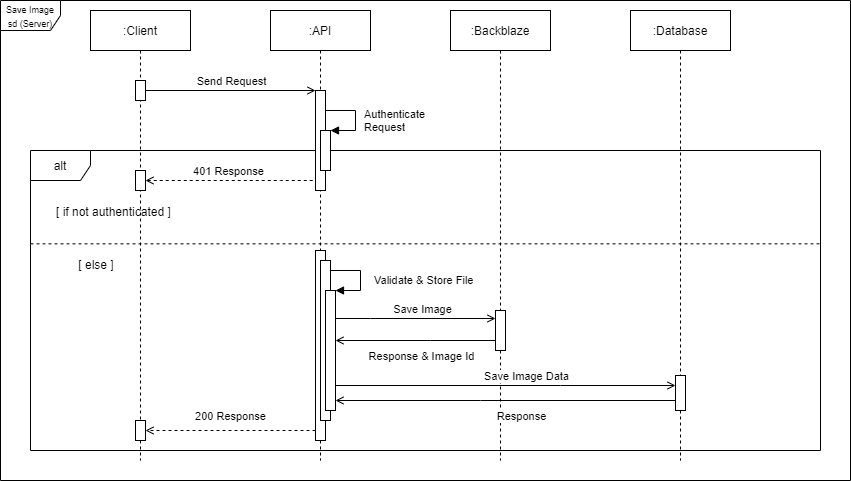

The diagram above was exported from draw.io. Its source (the exported page's mxGraphModel, read from the mxfile embedded in the PNG):
<mxGraphModel dx="2844" dy="1628" grid="1" gridSize="10" guides="1" tooltips="1" connect="1" arrows="1" fold="1" page="1" pageScale="1" pageWidth="850" pageHeight="1100" math="0" shadow="0">
  <root>
    <mxCell id="0" />
    <mxCell id="1" parent="0" />
    <mxCell id="2" value="" style="group;align=left;" vertex="1" connectable="0" parent="1">
      <mxGeometry x="180" y="220" width="790" height="300" as="geometry" />
    </mxCell>
    <mxCell id="3" value="" style="line;strokeWidth=1;fillColor=none;align=left;verticalAlign=middle;spacingTop=-1;spacingLeft=3;spacingRight=3;rotatable=0;labelPosition=right;points=[];portConstraint=eastwest;dashed=1;" vertex="1" parent="2">
      <mxGeometry y="88.88888888888889" width="790" height="8.88888888888889" as="geometry" />
    </mxCell>
    <mxCell id="4" value="alt" style="shape=umlFrame;whiteSpace=wrap;html=1;" vertex="1" parent="2">
      <mxGeometry width="790" height="300" as="geometry" />
    </mxCell>
    <mxCell id="5" value="[ if not authenticated ]" style="text;html=1;strokeColor=none;fillColor=none;align=left;verticalAlign=middle;whiteSpace=wrap;rounded=0;dashed=1;" vertex="1" parent="2">
      <mxGeometry x="24.307692307692307" y="44.44444444444444" width="127.61538461538461" height="33.333333333333336" as="geometry" />
    </mxCell>
    <mxCell id="6" value="[ else ]" style="text;html=1;strokeColor=none;fillColor=none;align=center;verticalAlign=middle;whiteSpace=wrap;rounded=0;dashed=1;" vertex="1" parent="2">
      <mxGeometry y="97.77777777777779" width="131.66666666666666" height="33.333333333333336" as="geometry" />
    </mxCell>
    <mxCell id="7" value=":Client" style="shape=umlLifeline;perimeter=lifelinePerimeter;container=1;collapsible=0;recursiveResize=0;rounded=0;shadow=0;strokeWidth=1;" vertex="1" parent="1">
      <mxGeometry x="240" y="80" width="100" height="450" as="geometry" />
    </mxCell>
    <mxCell id="8" value="" style="points=[];perimeter=orthogonalPerimeter;rounded=0;shadow=0;strokeWidth=1;" vertex="1" parent="7">
      <mxGeometry x="45" y="70" width="10" height="20" as="geometry" />
    </mxCell>
    <mxCell id="9" value="" style="points=[];perimeter=orthogonalPerimeter;rounded=0;shadow=0;strokeWidth=1;" vertex="1" parent="7">
      <mxGeometry x="45" y="160" width="10" height="20" as="geometry" />
    </mxCell>
    <mxCell id="10" value="" style="points=[];perimeter=orthogonalPerimeter;rounded=0;shadow=0;strokeWidth=1;" vertex="1" parent="7">
      <mxGeometry x="45" y="410" width="10" height="20" as="geometry" />
    </mxCell>
    <mxCell id="11" value=":API" style="shape=umlLifeline;perimeter=lifelinePerimeter;container=1;collapsible=0;recursiveResize=0;rounded=0;shadow=0;strokeWidth=1;" vertex="1" parent="1">
      <mxGeometry x="420" y="80" width="100" height="450" as="geometry" />
    </mxCell>
    <mxCell id="12" value="" style="points=[];perimeter=orthogonalPerimeter;rounded=0;shadow=0;strokeWidth=1;" vertex="1" parent="11">
      <mxGeometry x="45" y="80" width="10" height="100" as="geometry" />
    </mxCell>
    <mxCell id="13" value="" style="html=1;points=[];perimeter=orthogonalPerimeter;" vertex="1" parent="11">
      <mxGeometry x="50" y="120" width="10" height="40" as="geometry" />
    </mxCell>
    <mxCell id="14" value="Authenticate&lt;br&gt;Request" style="edgeStyle=orthogonalEdgeStyle;html=1;align=left;spacingLeft=2;endArrow=block;rounded=0;entryX=1;entryY=0;" edge="1" parent="11" target="13">
      <mxGeometry x="0.0667" y="5" relative="1" as="geometry">
        <mxPoint x="55" y="100" as="sourcePoint" />
        <Array as="points">
          <mxPoint x="85" y="100" />
        </Array>
        <mxPoint as="offset" />
      </mxGeometry>
    </mxCell>
    <mxCell id="15" value="" style="html=1;points=[];perimeter=orthogonalPerimeter;align=left;" vertex="1" parent="11">
      <mxGeometry x="45" y="240" width="10" height="190" as="geometry" />
    </mxCell>
    <mxCell id="16" value="" style="html=1;points=[];perimeter=orthogonalPerimeter;align=left;" vertex="1" parent="11">
      <mxGeometry x="50" y="250" width="10" height="160" as="geometry" />
    </mxCell>
    <mxCell id="17" value="" style="html=1;points=[];perimeter=orthogonalPerimeter;align=left;" vertex="1" parent="11">
      <mxGeometry x="55" y="280" width="10" height="120" as="geometry" />
    </mxCell>
    <mxCell id="18" value="Validate &amp;amp; Store File" style="edgeStyle=orthogonalEdgeStyle;html=1;align=left;spacingLeft=2;endArrow=block;rounded=0;entryX=1;entryY=0;endFill=1;" edge="1" parent="11" target="17">
      <mxGeometry x="0.0666" y="10" relative="1" as="geometry">
        <mxPoint x="60" y="260" as="sourcePoint" />
        <Array as="points">
          <mxPoint x="90" y="260" />
        </Array>
        <mxPoint as="offset" />
      </mxGeometry>
    </mxCell>
    <mxCell id="19" value="" style="verticalAlign=bottom;endArrow=open;entryX=0;entryY=0;shadow=0;strokeWidth=1;horizontal=0;endFill=0;" edge="1" source="8" target="12" parent="1">
      <mxGeometry y="-30" relative="1" as="geometry">
        <mxPoint x="395" y="160" as="sourcePoint" />
        <mxPoint as="offset" />
      </mxGeometry>
    </mxCell>
    <mxCell id="20" value="Send Request" style="edgeLabel;html=1;align=center;verticalAlign=middle;resizable=0;points=[];" vertex="1" connectable="0" parent="19">
      <mxGeometry x="0.2" y="-1" relative="1" as="geometry">
        <mxPoint x="-17" y="-11" as="offset" />
      </mxGeometry>
    </mxCell>
    <mxCell id="21" value=":Database" style="shape=umlLifeline;perimeter=lifelinePerimeter;container=1;collapsible=0;recursiveResize=0;rounded=0;shadow=0;strokeWidth=1;" vertex="1" parent="1">
      <mxGeometry x="780" y="80" width="100" height="450" as="geometry" />
    </mxCell>
    <mxCell id="22" value="" style="points=[];perimeter=orthogonalPerimeter;rounded=0;shadow=0;strokeWidth=1;" vertex="1" parent="21">
      <mxGeometry x="45" y="365" width="10" height="35" as="geometry" />
    </mxCell>
    <mxCell id="23" style="edgeStyle=orthogonalEdgeStyle;rounded=0;orthogonalLoop=1;jettySize=auto;html=1;endArrow=none;endFill=0;startArrow=open;startFill=0;dashed=1;" edge="1" source="9" target="12" parent="1">
      <mxGeometry relative="1" as="geometry">
        <Array as="points">
          <mxPoint x="430" y="250" />
          <mxPoint x="430" y="250" />
        </Array>
      </mxGeometry>
    </mxCell>
    <mxCell id="24" value="401 Response" style="edgeLabel;html=1;align=center;verticalAlign=middle;resizable=0;points=[];" vertex="1" connectable="0" parent="23">
      <mxGeometry x="0.2229" y="-1" relative="1" as="geometry">
        <mxPoint x="-22" y="-11" as="offset" />
      </mxGeometry>
    </mxCell>
    <mxCell id="25" style="edgeStyle=orthogonalEdgeStyle;rounded=0;orthogonalLoop=1;jettySize=auto;html=1;endArrow=open;endFill=0;" edge="1" parent="1">
      <mxGeometry relative="1" as="geometry">
        <mxPoint x="485" y="388.0044827586207" as="sourcePoint" />
        <mxPoint x="645" y="388.0044827586207" as="targetPoint" />
        <Array as="points">
          <mxPoint x="520" y="387.97" />
          <mxPoint x="520" y="387.97" />
        </Array>
      </mxGeometry>
    </mxCell>
    <mxCell id="26" value="Save Image" style="edgeLabel;html=1;align=center;verticalAlign=middle;resizable=0;points=[];" vertex="1" connectable="0" parent="25">
      <mxGeometry x="0.1664" relative="1" as="geometry">
        <mxPoint x="-8.1" y="-10.03" as="offset" />
      </mxGeometry>
    </mxCell>
    <mxCell id="27" style="edgeStyle=orthogonalEdgeStyle;rounded=0;orthogonalLoop=1;jettySize=auto;html=1;endArrow=open;endFill=0;" edge="1" source="33" target="17" parent="1">
      <mxGeometry relative="1" as="geometry">
        <Array as="points">
          <mxPoint x="580" y="410" />
          <mxPoint x="580" y="410" />
        </Array>
      </mxGeometry>
    </mxCell>
    <mxCell id="28" value="Response &amp;amp; Image Id" style="edgeLabel;html=1;align=center;verticalAlign=middle;resizable=0;points=[];" vertex="1" connectable="0" parent="27">
      <mxGeometry x="-0.106" y="1" relative="1" as="geometry">
        <mxPoint x="-3.28" y="13.97" as="offset" />
      </mxGeometry>
    </mxCell>
    <mxCell id="29" style="edgeStyle=orthogonalEdgeStyle;rounded=0;orthogonalLoop=1;jettySize=auto;html=1;endArrow=open;endFill=0;dashed=1;" edge="1" source="15" target="10" parent="1">
      <mxGeometry relative="1" as="geometry">
        <Array as="points">
          <mxPoint x="360" y="500" />
          <mxPoint x="360" y="500" />
        </Array>
        <mxPoint x="465" y="580.0344827586207" as="sourcePoint" />
      </mxGeometry>
    </mxCell>
    <mxCell id="30" value="200 Response" style="edgeLabel;html=1;align=center;verticalAlign=middle;resizable=0;points=[];" vertex="1" connectable="0" parent="29">
      <mxGeometry x="-0.1361" relative="1" as="geometry">
        <mxPoint x="-12.29" y="-15.030000000000001" as="offset" />
      </mxGeometry>
    </mxCell>
    <mxCell id="31" value="&lt;font style=&quot;font-size: 9px&quot;&gt;Save Image sd (Server)&lt;/font&gt;" style="shape=umlFrame;whiteSpace=wrap;html=1;" vertex="1" parent="1">
      <mxGeometry x="150" y="70" width="850" height="480" as="geometry" />
    </mxCell>
    <mxCell id="32" value=":Backblaze" style="shape=umlLifeline;perimeter=lifelinePerimeter;container=1;collapsible=0;recursiveResize=0;rounded=0;shadow=0;strokeWidth=1;" vertex="1" parent="1">
      <mxGeometry x="600" y="80" width="100" height="450" as="geometry" />
    </mxCell>
    <mxCell id="33" value="" style="points=[];perimeter=orthogonalPerimeter;rounded=0;shadow=0;strokeWidth=1;" vertex="1" parent="32">
      <mxGeometry x="45" y="300" width="10" height="40" as="geometry" />
    </mxCell>
    <mxCell id="34" style="edgeStyle=orthogonalEdgeStyle;rounded=0;orthogonalLoop=1;jettySize=auto;html=1;endArrow=open;endFill=0;" edge="1" source="17" target="22" parent="1">
      <mxGeometry relative="1" as="geometry">
        <mxPoint x="490" y="460.0044827586207" as="sourcePoint" />
        <mxPoint x="650" y="460.0044827586207" as="targetPoint" />
        <Array as="points">
          <mxPoint x="710" y="455" />
          <mxPoint x="710" y="455" />
        </Array>
      </mxGeometry>
    </mxCell>
    <mxCell id="35" value="Save Image Data" style="edgeLabel;html=1;align=center;verticalAlign=middle;resizable=0;points=[];" vertex="1" connectable="0" parent="34">
      <mxGeometry x="0.1664" relative="1" as="geometry">
        <mxPoint x="-8.1" y="-10.03" as="offset" />
      </mxGeometry>
    </mxCell>
    <mxCell id="36" style="edgeStyle=orthogonalEdgeStyle;rounded=0;orthogonalLoop=1;jettySize=auto;html=1;endArrow=open;endFill=0;" edge="1" source="22" target="17" parent="1">
      <mxGeometry relative="1" as="geometry">
        <Array as="points">
          <mxPoint x="630" y="470" />
          <mxPoint x="630" y="470" />
        </Array>
        <mxPoint x="655" y="420.02857142857135" as="sourcePoint" />
        <mxPoint x="495" y="420.02857142857135" as="targetPoint" />
      </mxGeometry>
    </mxCell>
    <mxCell id="37" value="Response" style="edgeLabel;html=1;align=center;verticalAlign=middle;resizable=0;points=[];" vertex="1" connectable="0" parent="36">
      <mxGeometry x="-0.106" y="1" relative="1" as="geometry">
        <mxPoint x="-3.28" y="13.97" as="offset" />
      </mxGeometry>
    </mxCell>
  </root>
</mxGraphModel>